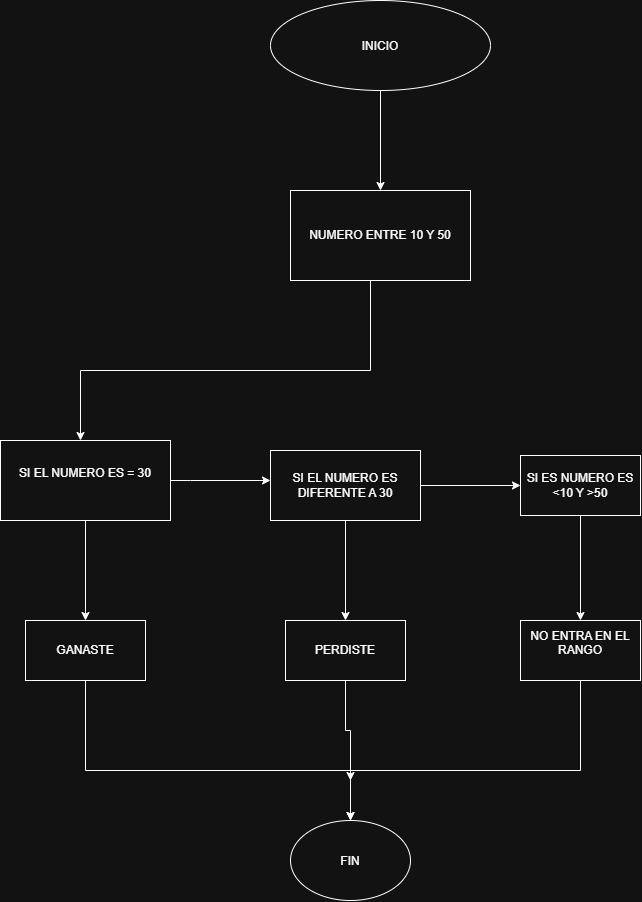

The diagram above was exported from draw.io. Its source (the exported page's mxGraphModel, read from the mxfile embedded in the PNG):
<mxGraphModel dx="1022" dy="660" grid="1" gridSize="10" guides="1" tooltips="1" connect="1" arrows="1" fold="1" page="1" pageScale="1" pageWidth="827" pageHeight="1169" math="0" shadow="0">
  <root>
    <mxCell id="0" />
    <mxCell id="1" parent="0" />
    <mxCell id="dsfWnuaVP40BfH2-N8Bd-2" edge="1" parent="1" source="dsfWnuaVP40BfH2-N8Bd-1" style="edgeStyle=orthogonalEdgeStyle;rounded=0;orthogonalLoop=1;jettySize=auto;html=1;" target="dsfWnuaVP40BfH2-N8Bd-3">
      <mxGeometry relative="1" as="geometry">
        <mxPoint x="420" y="280" as="targetPoint" />
      </mxGeometry>
    </mxCell>
    <mxCell id="dsfWnuaVP40BfH2-N8Bd-1" parent="1" style="ellipse;whiteSpace=wrap;html=1;shapeInside=1;" value="&lt;div&gt;INICIO&lt;/div&gt;" vertex="1">
      <mxGeometry height="90" width="220" x="310" y="60" as="geometry" />
    </mxCell>
    <mxCell id="dsfWnuaVP40BfH2-N8Bd-4" edge="1" parent="1" source="dsfWnuaVP40BfH2-N8Bd-3" style="edgeStyle=orthogonalEdgeStyle;rounded=0;orthogonalLoop=1;jettySize=auto;html=1;">
      <mxGeometry relative="1" as="geometry">
        <Array as="points">
          <mxPoint x="410" y="430" />
          <mxPoint x="120" y="430" />
        </Array>
        <mxPoint x="120" y="500" as="targetPoint" />
      </mxGeometry>
    </mxCell>
    <mxCell id="dsfWnuaVP40BfH2-N8Bd-3" parent="1" style="rounded=0;whiteSpace=wrap;html=1;" value="NUMERO ENTRE 10 Y 50" vertex="1">
      <mxGeometry height="90" width="180" x="330" y="250" as="geometry" />
    </mxCell>
    <mxCell id="dsfWnuaVP40BfH2-N8Bd-7" edge="1" parent="1" source="dsfWnuaVP40BfH2-N8Bd-5" style="edgeStyle=orthogonalEdgeStyle;rounded=0;orthogonalLoop=1;jettySize=auto;html=1;" target="dsfWnuaVP40BfH2-N8Bd-8">
      <mxGeometry relative="1" as="geometry">
        <mxPoint x="125" y="710" as="targetPoint" />
      </mxGeometry>
    </mxCell>
    <mxCell id="dsfWnuaVP40BfH2-N8Bd-9" edge="1" parent="1" source="dsfWnuaVP40BfH2-N8Bd-5" style="edgeStyle=orthogonalEdgeStyle;rounded=0;orthogonalLoop=1;jettySize=auto;html=1;">
      <mxGeometry relative="1" as="geometry">
        <Array as="points">
          <mxPoint x="230" y="540" />
          <mxPoint x="230" y="540" />
        </Array>
        <mxPoint x="310" y="540" as="targetPoint" />
      </mxGeometry>
    </mxCell>
    <mxCell id="dsfWnuaVP40BfH2-N8Bd-5" parent="1" style="rounded=0;whiteSpace=wrap;html=1;" value="SI EL NUMERO ES = 30&lt;div&gt;&lt;br&gt;&lt;/div&gt;" vertex="1">
      <mxGeometry height="80" width="170" x="40" y="500" as="geometry" />
    </mxCell>
    <mxCell id="dsfWnuaVP40BfH2-N8Bd-18" edge="1" parent="1" source="dsfWnuaVP40BfH2-N8Bd-8" style="edgeStyle=orthogonalEdgeStyle;rounded=0;orthogonalLoop=1;jettySize=auto;html=1;entryX=0.5;entryY=0;entryDx=0;entryDy=0;" target="dsfWnuaVP40BfH2-N8Bd-17">
      <mxGeometry relative="1" as="geometry">
        <Array as="points">
          <mxPoint x="125" y="830" />
          <mxPoint x="390" y="830" />
        </Array>
      </mxGeometry>
    </mxCell>
    <mxCell id="dsfWnuaVP40BfH2-N8Bd-8" parent="1" style="rounded=0;whiteSpace=wrap;html=1;" value="GANASTE" vertex="1">
      <mxGeometry height="60" width="120" x="65" y="680" as="geometry" />
    </mxCell>
    <mxCell id="dsfWnuaVP40BfH2-N8Bd-11" edge="1" parent="1" source="dsfWnuaVP40BfH2-N8Bd-10" style="edgeStyle=orthogonalEdgeStyle;rounded=0;orthogonalLoop=1;jettySize=auto;html=1;" target="dsfWnuaVP40BfH2-N8Bd-12">
      <mxGeometry relative="1" as="geometry">
        <mxPoint x="385" y="680" as="targetPoint" />
      </mxGeometry>
    </mxCell>
    <mxCell id="dsfWnuaVP40BfH2-N8Bd-13" edge="1" parent="1" source="dsfWnuaVP40BfH2-N8Bd-10" style="edgeStyle=orthogonalEdgeStyle;rounded=0;orthogonalLoop=1;jettySize=auto;html=1;" target="dsfWnuaVP40BfH2-N8Bd-14">
      <mxGeometry relative="1" as="geometry">
        <mxPoint x="620" y="545" as="targetPoint" />
      </mxGeometry>
    </mxCell>
    <mxCell id="dsfWnuaVP40BfH2-N8Bd-10" parent="1" style="rounded=0;whiteSpace=wrap;html=1;" value="SI EL NUMERO ES DIFERENTE A 30" vertex="1">
      <mxGeometry height="70" width="150" x="310" y="510" as="geometry" />
    </mxCell>
    <mxCell id="dsfWnuaVP40BfH2-N8Bd-19" edge="1" parent="1" source="dsfWnuaVP40BfH2-N8Bd-12" style="edgeStyle=orthogonalEdgeStyle;rounded=0;orthogonalLoop=1;jettySize=auto;html=1;">
      <mxGeometry relative="1" as="geometry">
        <mxPoint x="390" y="840" as="targetPoint" />
      </mxGeometry>
    </mxCell>
    <mxCell id="dsfWnuaVP40BfH2-N8Bd-12" parent="1" style="rounded=0;whiteSpace=wrap;html=1;" value="PERDISTE" vertex="1">
      <mxGeometry height="60" width="120" x="325" y="680" as="geometry" />
    </mxCell>
    <mxCell id="dsfWnuaVP40BfH2-N8Bd-15" edge="1" parent="1" source="dsfWnuaVP40BfH2-N8Bd-14" style="edgeStyle=orthogonalEdgeStyle;rounded=0;orthogonalLoop=1;jettySize=auto;html=1;" target="dsfWnuaVP40BfH2-N8Bd-16">
      <mxGeometry relative="1" as="geometry">
        <mxPoint x="620" y="690" as="targetPoint" />
      </mxGeometry>
    </mxCell>
    <mxCell id="dsfWnuaVP40BfH2-N8Bd-14" parent="1" style="rounded=0;whiteSpace=wrap;html=1;" value="SI ES NUMERO ES &amp;lt;10 Y &amp;gt;50" vertex="1">
      <mxGeometry height="60" width="120" x="560" y="515" as="geometry" />
    </mxCell>
    <mxCell id="dsfWnuaVP40BfH2-N8Bd-20" edge="1" parent="1" source="dsfWnuaVP40BfH2-N8Bd-16" style="edgeStyle=orthogonalEdgeStyle;rounded=0;orthogonalLoop=1;jettySize=auto;html=1;entryX=0.5;entryY=0;entryDx=0;entryDy=0;" target="dsfWnuaVP40BfH2-N8Bd-17">
      <mxGeometry relative="1" as="geometry">
        <Array as="points">
          <mxPoint x="620" y="830" />
          <mxPoint x="390" y="830" />
        </Array>
      </mxGeometry>
    </mxCell>
    <mxCell id="dsfWnuaVP40BfH2-N8Bd-16" parent="1" style="rounded=0;whiteSpace=wrap;html=1;" value="NO ENTRA EN EL RANGO&lt;div&gt;&lt;br&gt;&lt;/div&gt;" vertex="1">
      <mxGeometry height="60" width="120" x="560" y="680" as="geometry" />
    </mxCell>
    <mxCell id="dsfWnuaVP40BfH2-N8Bd-17" parent="1" style="ellipse;whiteSpace=wrap;html=1;shapeInside=1;" value="FIN" vertex="1">
      <mxGeometry height="80" width="120" x="330" y="880" as="geometry" />
    </mxCell>
  </root>
</mxGraphModel>